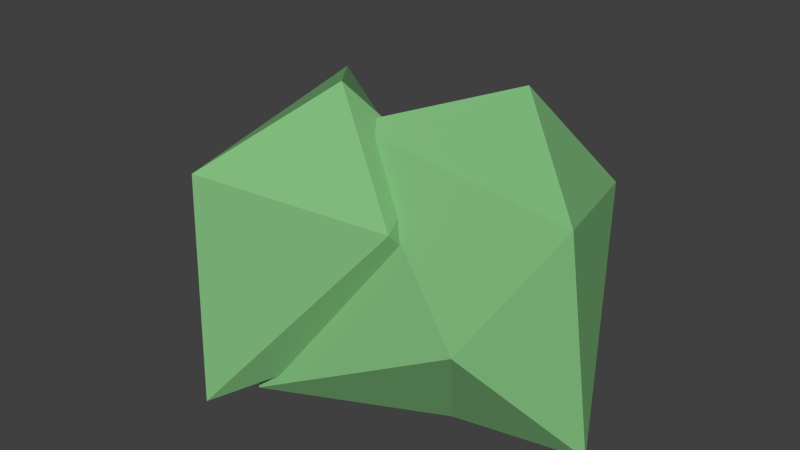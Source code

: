 # Source: bush.blend  (saved by Blender 2.76.0; exported with 4.5.12 LTS)
import bpy
from mathutils import Matrix  # noqa: F401  (used for matrix-valued properties, if any)

bpy.ops.wm.read_factory_settings(use_empty=True)
scene = bpy.context.scene
scene.name = 'Scene'

# ---- collections
col_collection_1 = bpy.data.collections.new('Collection 1'); scene.collection.children.link(col_collection_1)

# ---- materials (node trees are filled in below, after node groups)
mat_leaves = bpy.data.materials.new('Leaves')
mat_leaves.alpha_threshold = 0.0
mat_leaves.use_transparent_shadow = False
mat_leaves.diffuse_color = (0.2122, 0.4851, 0.2016, 1.0)
mat_leaves.roughness = 0.5
mat_leaves.specular_intensity = 0.0

# ---- material node trees

# ---- world
world_world = bpy.data.worlds.new('World'); scene.world = world_world
world_world.color = (0.05088, 0.05088, 0.05088)
world_world.use_sun_shadow = False
world_world.sun_shadow_jitter_overblur = 0.0
world_world.cycles.sampling_method = 'MANUAL'
world_world.cycles.sample_map_resolution = 256

# ---- meshes
me_icosphere_003 = bpy.data.meshes.new('Icosphere.003')
me_icosphere_003.from_pydata([(-0.8307, -0.3355, 0.472), (0.2904, 0.1717, 0.3377), (-0.6365, 0.4171, 1.139), (0.0604, 0.1386, 0.9706), (-0.5193, -0.617, 0.9976), (-0.1769, -0.1156, 1.32), (-0.6141, -0.157, 0.0), (0.01528, 0.8533, 0.0), (-0.4465, -0.7078, 0.0), (-1.053, 0.5681, 0.0), (-0.2251, 0.3362, 0.842), (0.2124, -0.2954, 0.8404), (0.5704, -0.3618, 0.472), (0.17, 0.8018, 0.3377), (-0.1608, -0.09821, 1.139), (0.1814, 0.5697, 0.9706), (0.8797, -0.07799, 0.9976), (0.4124, 0.3097, 1.32), (0.4128, -0.1294, 0.0), (-0.5343, 0.5915, 0.0), (0.9769, -0.01402, 0.0), (-0.3501, -0.4992, 0.0), (-0.04191, 0.3039, 0.842), (0.6277, 0.6805, 0.8404)], [], [(0, 6, 8), (6, 7, 1), (1, 7, 3), (8, 1, 11), (1, 3, 11), (2, 4, 5), (10, 2, 5), (3, 10, 5), (4, 11, 5), (11, 3, 5), (8, 11, 4), (9, 2, 10), (0, 4, 2), (0, 8, 4), (3, 7, 10), (10, 7, 9), (9, 0, 2), (6, 1, 8), (6, 9, 7), (6, 0, 9), (12, 18, 20), (18, 19, 13), (13, 19, 15), (20, 13, 23), (13, 15, 23), (14, 16, 17), (22, 14, 17), (15, 22, 17), (16, 23, 17), (23, 15, 17), (20, 23, 16), (21, 14, 22), (12, 16, 14), (12, 20, 16), (15, 19, 22), (22, 19, 21), (21, 12, 14), (18, 13, 20), (18, 21, 19), (18, 12, 21)])
me_icosphere_003.materials.append(mat_leaves)
me_icosphere_003.use_remesh_preserve_volume = False
me_icosphere_003.use_remesh_preserve_attributes = False
me_icosphere_003.use_mirror_vertex_groups = False
me_icosphere_003.update()

# ---- objects
ob_bush = bpy.data.objects.new('Bush', me_icosphere_003)

# ---- transforms, parenting, visibility, modifiers, constraints
ob_bush.location = (0.0, 0.0, 0.0)
ob_bush.lineart.crease_threshold = 0.0

# ---- collection membership
col_collection_1.objects.link(ob_bush)

# ---- scene / render settings (as saved in the file)
scene.frame_start = 1; scene.frame_end = 250; scene.frame_set(1)
scene.render.engine = 'BLENDER_EEVEE_NEXT'
scene.render.resolution_percentage = 50
scene.render.dither_intensity = 0.0
scene.cycles.use_denoising = False
scene.cycles.samples = 10
scene.cycles.sampling_pattern = 'TABULATED_SOBOL'
scene.cycles.light_sampling_threshold = 0.0
scene.cycles.use_adaptive_sampling = False
scene.cycles.use_light_tree = False
scene.cycles.blur_glossy = 0.0
scene.cycles.pixel_filter_type = 'GAUSSIAN'
scene.cycles.sample_clamp_indirect = 0.0
scene.view_settings.view_transform = 'Standard'
bpy.context.view_layer.update()

# ---- added for rendering (the .blend has no active camera and no usable light): camera, sun
cam_auto = bpy.data.cameras.new('AutoCamera')
cam_auto.lens = 50.0
cam_auto.sensor_width = 36.0
cam_auto.clip_end = 1000.0
ob_auto_camera = bpy.data.objects.new('AutoCamera', cam_auto)
scene.collection.objects.link(ob_auto_camera)
ob_auto_camera.location = (2.62757, -3.12626, 2.79271)
ob_auto_camera.rotation_euler = (1.09748, -7.21219e-08, 0.694738)
scene.camera = ob_auto_camera
light_auto_sun = bpy.data.lights.new('AutoSun', 'SUN')
light_auto_sun.energy = 3.0
light_auto_sun.angle = 0.0523599
ob_auto_sun = bpy.data.objects.new('AutoSun', light_auto_sun)
scene.collection.objects.link(ob_auto_sun)
ob_auto_sun.rotation_euler = (0.872665, 0.174533, 0.523599)
bpy.context.view_layer.update()
